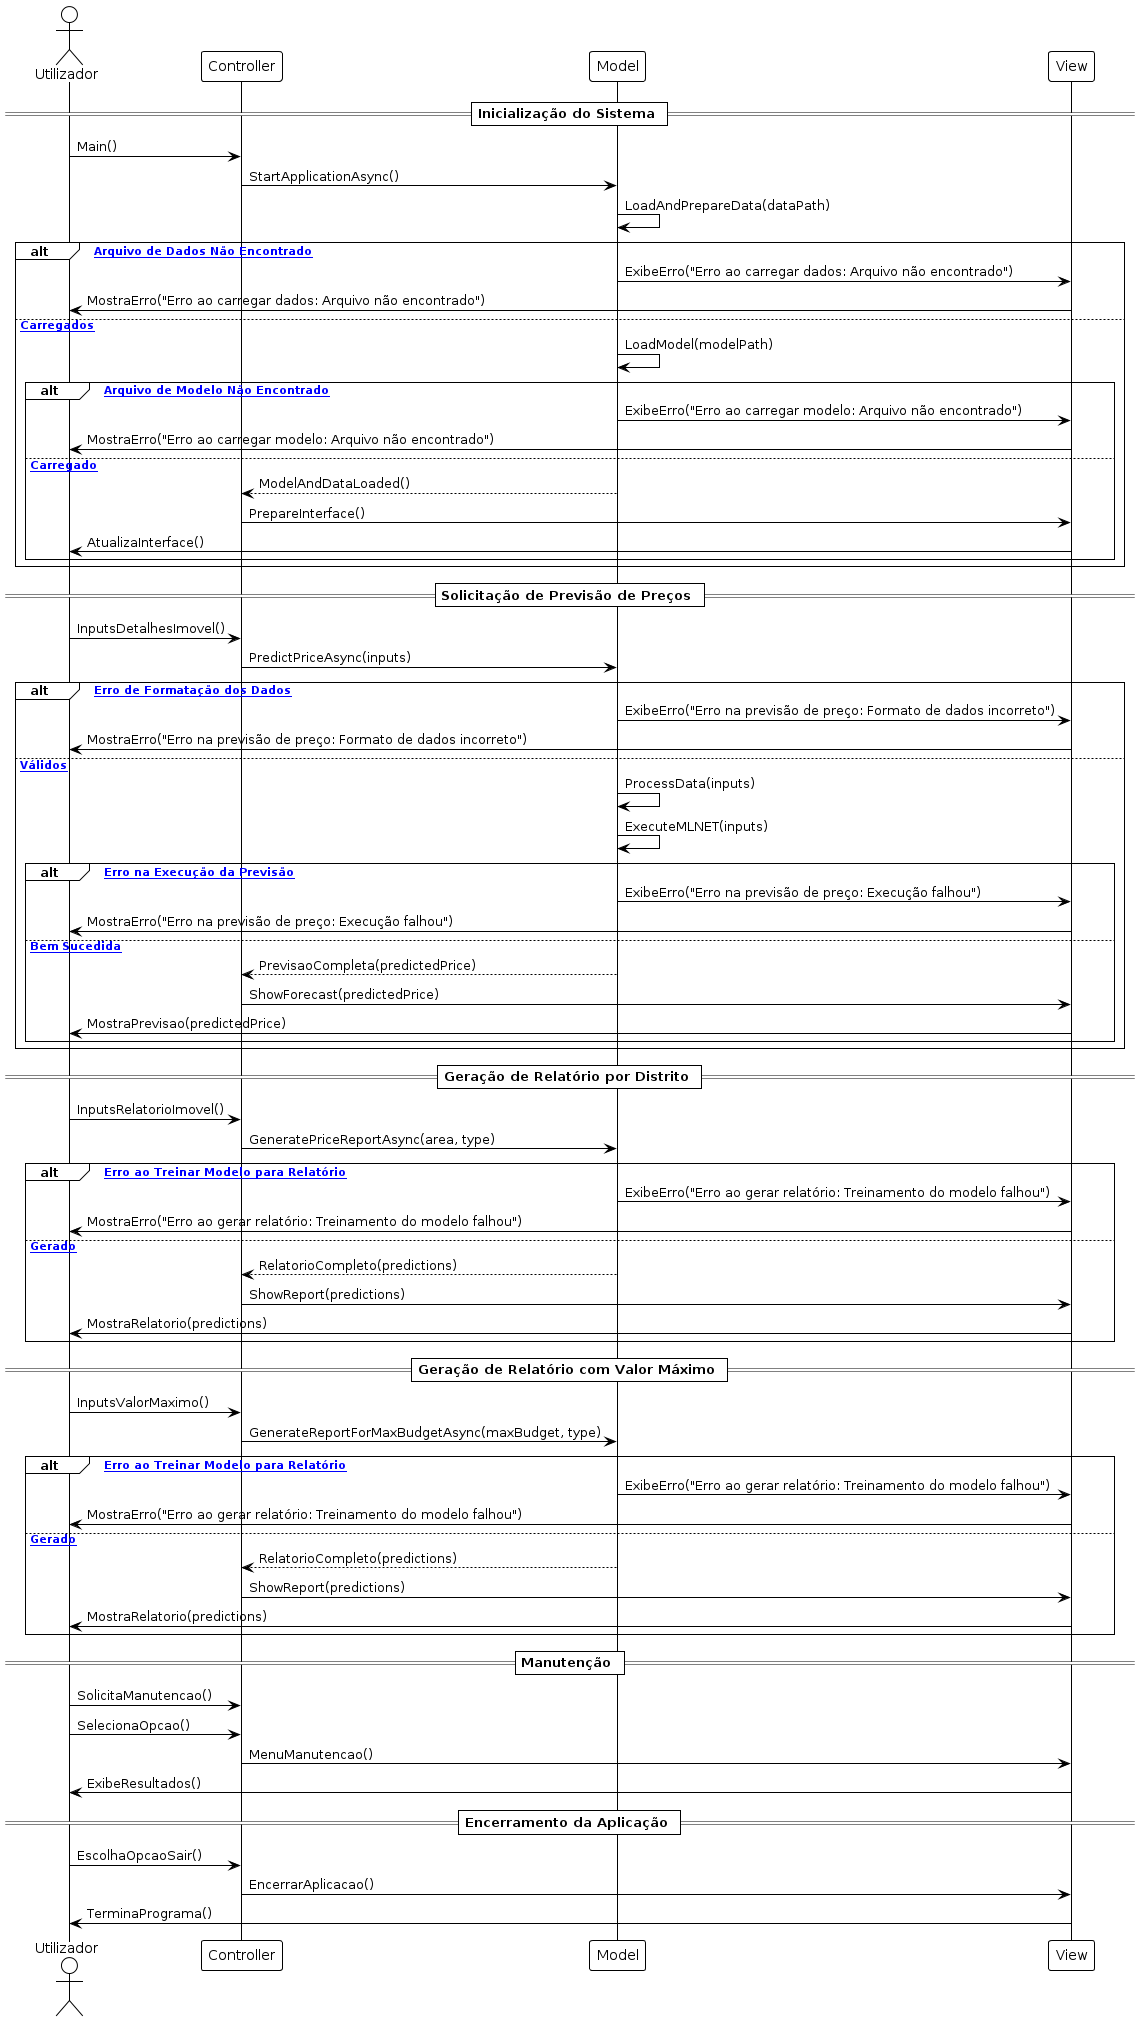

The diagram above was rendered by PlantUML. Its source (embedded in the PNG):
@startuml

            
            !theme plain
            actor Utilizador as U
            participant "Controller" as C
            participant "Model" as M
            participant "View" as V

            == Inicialização do Sistema ==
            U -> C : Main()
            C -> M : StartApplicationAsync()
            M -> M : LoadAndPrepareData(dataPath)
            alt [DataLoadingError: Arquivo de Dados Não Encontrado]
                M -> V : ExibeErro("Erro ao carregar dados: Arquivo não encontrado")
                V -> U : MostraErro("Erro ao carregar dados: Arquivo não encontrado")
            else [Dados Carregados]
                M -> M : LoadModel(modelPath)
                alt [ModelLoadingError: Arquivo de Modelo Não Encontrado]
                    M -> V : ExibeErro("Erro ao carregar modelo: Arquivo não encontrado")
                    V -> U : MostraErro("Erro ao carregar modelo: Arquivo não encontrado")
                else [Modelo Carregado]
                    M --> C : ModelAndDataLoaded()
                    C -> V : PrepareInterface()
                    V -> U : AtualizaInterface()
                end
            end

            == Solicitação de Previsão de Preços ==
            U -> C : InputsDetalhesImovel()
            C -> M : PredictPriceAsync(inputs)
            alt [InvalidUserInputError: Erro de Formatação dos Dados]
                M -> V : ExibeErro("Erro na previsão de preço: Formato de dados incorreto")
                V -> U : MostraErro("Erro na previsão de preço: Formato de dados incorreto")
            else [Dados Válidos]
                M -> M : ProcessData(inputs)
                M -> M : ExecuteMLNET(inputs)
                alt [PredictionError: Erro na Execução da Previsão]
                    M -> V : ExibeErro("Erro na previsão de preço: Execução falhou")
                    V -> U : MostraErro("Erro na previsão de preço: Execução falhou")
                else [Previsão Bem Sucedida]
                    M --> C : PrevisaoCompleta(predictedPrice)
                    C -> V : ShowForecast(predictedPrice)
                    V -> U : MostraPrevisao(predictedPrice)
                end
            end

            == Geração de Relatório por Distrito ==
            U -> C : InputsRelatorioImovel()
            C -> M : GeneratePriceReportAsync(area, type)
            alt [ModelTrainingError: Erro ao Treinar Modelo para Relatório]
                M -> V : ExibeErro("Erro ao gerar relatório: Treinamento do modelo falhou")
                V -> U : MostraErro("Erro ao gerar relatório: Treinamento do modelo falhou")
            else [Relatório Gerado]
                M --> C : RelatorioCompleto(predictions)
                C -> V : ShowReport(predictions)
                V -> U : MostraRelatorio(predictions)
            end

            == Geração de Relatório com Valor Máximo ==
            U -> C : InputsValorMaximo()
            C -> M : GenerateReportForMaxBudgetAsync(maxBudget, type)
            alt [ModelTrainingError: Erro ao Treinar Modelo para Relatório]
                M -> V : ExibeErro("Erro ao gerar relatório: Treinamento do modelo falhou")
                V -> U : MostraErro("Erro ao gerar relatório: Treinamento do modelo falhou")
            else [Relatório Gerado]
                M --> C : RelatorioCompleto(predictions)
                C -> V : ShowReport(predictions)
                V -> U : MostraRelatorio(predictions)
            end

            == Manutenção ==
            U -> C : SolicitaManutencao()
            U -> C : SelecionaOpcao()
            C -> V : MenuManutencao()
            V -> U : ExibeResultados()

            == Encerramento da Aplicação ==
            U -> C : EscolhaOpcaoSair()
            C -> V : EncerrarAplicacao()
            V -> U : TerminaPrograma()
@enduml